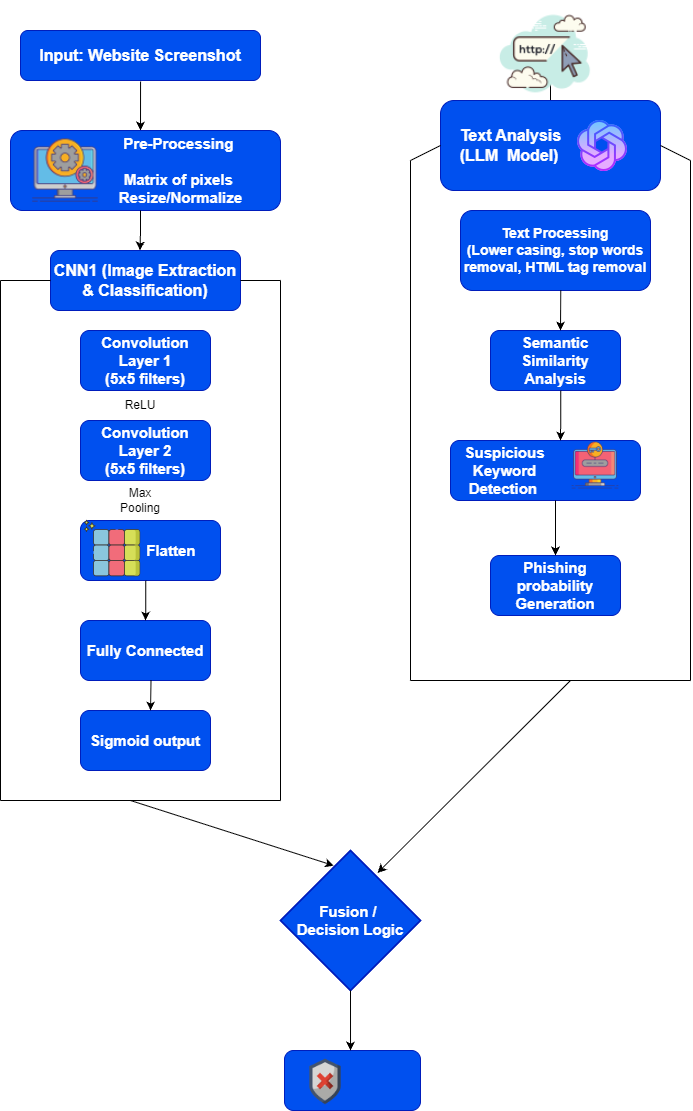

The diagram above was exported from draw.io. Its source (the exported page's mxGraphModel, read from the mxfile embedded in the PNG):
<mxGraphModel dx="2004" dy="1031" grid="1" gridSize="10" guides="1" tooltips="1" connect="1" arrows="1" fold="1" page="1" pageScale="1" pageWidth="827" pageHeight="1169" background="light-dark(#FFFFFF,#000000)" math="0" shadow="0">
  <root>
    <mxCell id="0" />
    <mxCell id="1" parent="0" />
    <mxCell id="RyCEsg1Hl1VmUWpyV9Nb-4" edge="1" parent="1" style="endArrow=classic;html=1;rounded=0;exitX=0.474;exitY=1.021;exitDx=0;exitDy=0;exitPerimeter=0;" value="">
      <mxGeometry height="50" relative="1" width="50" as="geometry">
        <mxPoint x="210.06000000000006" y="81.05000000000001" as="sourcePoint" />
        <mxPoint x="210" y="130" as="targetPoint" />
      </mxGeometry>
    </mxCell>
    <mxCell id="RyCEsg1Hl1VmUWpyV9Nb-5" edge="1" parent="1" style="endArrow=classic;html=1;rounded=0;exitX=0.474;exitY=1.021;exitDx=0;exitDy=0;exitPerimeter=0;" value="">
      <mxGeometry height="50" relative="1" width="50" as="geometry">
        <mxPoint x="620" y="80" as="sourcePoint" />
        <mxPoint x="620" y="129" as="targetPoint" />
      </mxGeometry>
    </mxCell>
    <mxCell id="RyCEsg1Hl1VmUWpyV9Nb-6" parent="1" style="rounded=1;whiteSpace=wrap;html=1;fillColor=light-dark(#0050EF,#FFFFFF);fontColor=#ffffff;strokeColor=#001DBC;" value="&lt;b&gt;&lt;font style=&quot;font-size: 16px;&quot;&gt;Input: Website Screenshot&lt;/font&gt;&lt;/b&gt;" vertex="1">
      <mxGeometry height="50" width="240" x="90" y="30" as="geometry" />
    </mxCell>
    <mxCell id="RyCEsg1Hl1VmUWpyV9Nb-8" parent="1" style="rounded=1;whiteSpace=wrap;html=1;fillColor=light-dark(#0050EF,#FFFFFF);fontColor=#ffffff;strokeColor=#001DBC;" value="&lt;b&gt;&lt;font style=&quot;font-size: 15px;&quot;&gt;&amp;nbsp; &amp;nbsp; &amp;nbsp; &amp;nbsp; &amp;nbsp; &amp;nbsp; &amp;nbsp; &amp;nbsp; Pre-Processing&lt;/font&gt;&lt;/b&gt;&lt;div&gt;&lt;b&gt;&lt;font style=&quot;font-size: 15px;&quot;&gt;&lt;br&gt;&lt;/font&gt;&lt;/b&gt;&lt;div&gt;&lt;b&gt;&lt;font style=&quot;font-size: 15px;&quot;&gt;&amp;nbsp; &amp;nbsp; &amp;nbsp; &amp;nbsp; &amp;nbsp; &amp;nbsp; &amp;nbsp; &amp;nbsp; Matrix of pixels&lt;/font&gt;&lt;/b&gt;&lt;/div&gt;&lt;div&gt;&lt;b&gt;&lt;font style=&quot;font-size: 15px;&quot;&gt;&amp;nbsp; &amp;nbsp; &amp;nbsp; &amp;nbsp; &amp;nbsp; &amp;nbsp; &amp;nbsp; &amp;nbsp; &amp;nbsp;Resize/Normalize&lt;/font&gt;&lt;/b&gt;&lt;/div&gt;&lt;/div&gt;" vertex="1">
      <mxGeometry height="80" width="270" x="80" y="130" as="geometry" />
    </mxCell>
    <mxCell id="RyCEsg1Hl1VmUWpyV9Nb-11" edge="1" parent="1" style="edgeStyle=orthogonalEdgeStyle;rounded=0;orthogonalLoop=1;jettySize=auto;html=1;" value="">
      <mxGeometry relative="1" as="geometry">
        <mxPoint x="210" y="210" as="sourcePoint" />
        <mxPoint x="209.5" y="250" as="targetPoint" />
      </mxGeometry>
    </mxCell>
    <mxCell id="RyCEsg1Hl1VmUWpyV9Nb-13" parent="1" style="rounded=1;whiteSpace=wrap;html=1;fillColor=light-dark(#0050EF,#FFFFFF);fontColor=#ffffff;strokeColor=#001DBC;" value="&lt;font style=&quot;font-size: 16px;&quot;&gt;&lt;b&gt;CNN1 (Image Extraction &amp;amp; Classification)&lt;/b&gt;&lt;/font&gt;" vertex="1">
      <mxGeometry height="60" width="190" x="120" y="250" as="geometry" />
    </mxCell>
    <mxCell id="RyCEsg1Hl1VmUWpyV9Nb-15" parent="1" style="rounded=1;whiteSpace=wrap;html=1;align=left;fillColor=light-dark(#0050EF,#FFFFFF);fontColor=#ffffff;strokeColor=#001DBC;" value="&lt;div style=&quot;&quot;&gt;&lt;span style=&quot;background-color: transparent; color: light-dark(rgb(255, 255, 255), rgb(18, 18, 18));&quot;&gt;&lt;font style=&quot;font-size: 16px;&quot;&gt;&lt;b style=&quot;&quot;&gt;&amp;nbsp; &amp;nbsp; Text Analysis&lt;/b&gt;&lt;/font&gt;&lt;/span&gt;&lt;/div&gt;&lt;div style=&quot;&quot;&gt;&lt;span style=&quot;background-color: transparent; color: light-dark(rgb(255, 255, 255), rgb(18, 18, 18));&quot;&gt;&lt;font style=&quot;font-size: 16px;&quot;&gt;&lt;b style=&quot;&quot;&gt;&amp;nbsp; &amp;nbsp; (LLM&amp;nbsp; Model)&lt;/b&gt;&lt;/font&gt;&lt;/span&gt;&lt;/div&gt;" vertex="1">
      <mxGeometry height="90" width="220" x="510" y="100" as="geometry" />
    </mxCell>
    <mxCell id="RyCEsg1Hl1VmUWpyV9Nb-16" edge="1" parent="1" style="endArrow=none;html=1;rounded=0;" value="">
      <mxGeometry height="50" relative="1" width="50" as="geometry">
        <mxPoint x="350" y="800" as="sourcePoint" />
        <mxPoint x="350" y="280" as="targetPoint" />
      </mxGeometry>
    </mxCell>
    <mxCell id="RyCEsg1Hl1VmUWpyV9Nb-17" edge="1" parent="1" style="endArrow=none;html=1;rounded=0;" value="">
      <mxGeometry height="50" relative="1" width="50" as="geometry">
        <mxPoint x="70" y="800" as="sourcePoint" />
        <mxPoint x="350" y="800" as="targetPoint" />
      </mxGeometry>
    </mxCell>
    <mxCell id="RyCEsg1Hl1VmUWpyV9Nb-18" edge="1" parent="1" style="endArrow=none;html=1;rounded=0;" value="">
      <mxGeometry height="50" relative="1" width="50" as="geometry">
        <mxPoint x="70" y="800" as="sourcePoint" />
        <mxPoint x="70" y="280" as="targetPoint" />
      </mxGeometry>
    </mxCell>
    <mxCell id="RyCEsg1Hl1VmUWpyV9Nb-19" edge="1" parent="1" source="RyCEsg1Hl1VmUWpyV9Nb-13" style="endArrow=none;html=1;rounded=0;exitX=1;exitY=0.5;exitDx=0;exitDy=0;" value="">
      <mxGeometry height="50" relative="1" width="50" as="geometry">
        <mxPoint x="180" y="420" as="sourcePoint" />
        <mxPoint x="350" y="280" as="targetPoint" />
      </mxGeometry>
    </mxCell>
    <mxCell id="RyCEsg1Hl1VmUWpyV9Nb-20" edge="1" parent="1" style="endArrow=none;html=1;rounded=0;entryX=0;entryY=0.5;entryDx=0;entryDy=0;" target="RyCEsg1Hl1VmUWpyV9Nb-13" value="">
      <mxGeometry height="50" relative="1" width="50" as="geometry">
        <mxPoint x="70" y="280" as="sourcePoint" />
        <mxPoint x="370" y="350" as="targetPoint" />
      </mxGeometry>
    </mxCell>
    <mxCell id="RyCEsg1Hl1VmUWpyV9Nb-22" edge="1" parent="1" style="endArrow=none;html=1;rounded=0;" value="">
      <mxGeometry height="50" relative="1" width="50" as="geometry">
        <mxPoint x="760" y="680" as="sourcePoint" />
        <mxPoint x="760" y="160" as="targetPoint" />
      </mxGeometry>
    </mxCell>
    <mxCell id="RyCEsg1Hl1VmUWpyV9Nb-23" edge="1" parent="1" style="endArrow=none;html=1;rounded=0;" value="">
      <mxGeometry height="50" relative="1" width="50" as="geometry">
        <mxPoint x="480" y="680" as="sourcePoint" />
        <mxPoint x="480" y="160" as="targetPoint" />
      </mxGeometry>
    </mxCell>
    <mxCell id="RyCEsg1Hl1VmUWpyV9Nb-24" edge="1" parent="1" style="endArrow=none;html=1;rounded=0;" value="">
      <mxGeometry height="50" relative="1" width="50" as="geometry">
        <mxPoint x="480" y="680" as="sourcePoint" />
        <mxPoint x="760" y="680" as="targetPoint" />
      </mxGeometry>
    </mxCell>
    <mxCell id="RyCEsg1Hl1VmUWpyV9Nb-25" edge="1" parent="1" style="endArrow=none;html=1;rounded=0;entryX=0;entryY=0.5;entryDx=0;entryDy=0;" target="RyCEsg1Hl1VmUWpyV9Nb-15" value="">
      <mxGeometry height="50" relative="1" width="50" as="geometry">
        <mxPoint x="480" y="160" as="sourcePoint" />
        <mxPoint x="470" y="159.70999999999998" as="targetPoint" />
      </mxGeometry>
    </mxCell>
    <mxCell id="RyCEsg1Hl1VmUWpyV9Nb-26" edge="1" parent="1" source="RyCEsg1Hl1VmUWpyV9Nb-15" style="endArrow=none;html=1;rounded=0;exitX=1;exitY=0.5;exitDx=0;exitDy=0;" value="">
      <mxGeometry height="50" relative="1" width="50" as="geometry">
        <mxPoint x="780" y="159.41000000000003" as="sourcePoint" />
        <mxPoint x="760" y="160" as="targetPoint" />
      </mxGeometry>
    </mxCell>
    <mxCell id="RyCEsg1Hl1VmUWpyV9Nb-27" parent="1" style="rounded=1;whiteSpace=wrap;html=1;fillColor=light-dark(#0050EF,#FFFFFF);fontColor=#ffffff;strokeColor=#001DBC;" value="&lt;font style=&quot;font-size: 15px;&quot;&gt;&lt;b&gt;Convolution Layer 1&lt;/b&gt;&lt;/font&gt;&lt;div&gt;&lt;font style=&quot;font-size: 15px;&quot;&gt;&lt;b&gt;(5x5 filters)&lt;/b&gt;&lt;/font&gt;&lt;/div&gt;" vertex="1">
      <mxGeometry height="60" width="130" x="150" y="330" as="geometry" />
    </mxCell>
    <mxCell id="RyCEsg1Hl1VmUWpyV9Nb-30" parent="1" style="rounded=1;whiteSpace=wrap;html=1;fillColor=light-dark(#0050EF,#FFFFFF);fontColor=#ffffff;strokeColor=#001DBC;" value="&lt;font style=&quot;font-size: 15px;&quot;&gt;&lt;b&gt;Convolution Layer 2&lt;/b&gt;&lt;/font&gt;&lt;div&gt;&lt;font style=&quot;font-size: 15px;&quot;&gt;&lt;b&gt;(5x5 filters)&lt;/b&gt;&lt;/font&gt;&lt;/div&gt;" vertex="1">
      <mxGeometry height="60" width="130" x="150" y="420" as="geometry" />
    </mxCell>
    <mxCell id="RyCEsg1Hl1VmUWpyV9Nb-32" parent="1" style="rounded=1;whiteSpace=wrap;html=1;fillColor=light-dark(#0050EF,#FFFFFF);fontColor=#ffffff;strokeColor=#001DBC;" value="&lt;font style=&quot;font-size: 15px;&quot;&gt;&lt;b&gt;&amp;nbsp; &amp;nbsp; &amp;nbsp; &amp;nbsp; &amp;nbsp; Flatten&lt;/b&gt;&lt;/font&gt;" vertex="1">
      <mxGeometry height="60" width="140" x="150" y="520" as="geometry" />
    </mxCell>
    <mxCell id="RyCEsg1Hl1VmUWpyV9Nb-34" parent="1" style="rounded=1;whiteSpace=wrap;html=1;fillColor=light-dark(#0050EF,#FFFFFF);fontColor=#ffffff;strokeColor=#001DBC;" value="&lt;font style=&quot;font-size: 15px;&quot;&gt;&lt;b&gt;Fully Connected&lt;/b&gt;&lt;/font&gt;" vertex="1">
      <mxGeometry height="60" width="130" x="150" y="620" as="geometry" />
    </mxCell>
    <mxCell id="RyCEsg1Hl1VmUWpyV9Nb-36" parent="1" style="rounded=1;whiteSpace=wrap;html=1;fillColor=light-dark(#0050EF,#FFFFFF);fontColor=#ffffff;strokeColor=#001DBC;" value="&lt;font style=&quot;font-size: 15px;&quot;&gt;&lt;b&gt;Sigmoid output&lt;/b&gt;&lt;/font&gt;" vertex="1">
      <mxGeometry height="60" width="130" x="150" y="710" as="geometry" />
    </mxCell>
    <mxCell id="RyCEsg1Hl1VmUWpyV9Nb-38" parent="1" style="rounded=1;whiteSpace=wrap;html=1;fillColor=light-dark(#0050EF,#FFFFFF);fontColor=#ffffff;strokeColor=#001DBC;" value="&lt;font style=&quot;font-size: 14px;&quot;&gt;&lt;b&gt;Text Processing&lt;/b&gt;&lt;/font&gt;&lt;div&gt;&lt;font style=&quot;font-size: 14px;&quot;&gt;&lt;b&gt;(Lower casing, stop words removal, HTML tag removal&lt;/b&gt;&lt;/font&gt;&lt;/div&gt;" vertex="1">
      <mxGeometry height="80" width="190" x="530" y="210" as="geometry" />
    </mxCell>
    <mxCell id="RyCEsg1Hl1VmUWpyV9Nb-40" parent="1" style="rounded=1;whiteSpace=wrap;html=1;fillColor=light-dark(#0050EF,#FFFFFF);fontColor=#ffffff;strokeColor=#001DBC;" value="&lt;font style=&quot;font-size: 15px;&quot;&gt;&lt;b&gt;Semantic Similarity Analysis&lt;/b&gt;&lt;/font&gt;" vertex="1">
      <mxGeometry height="60" width="130" x="560" y="330" as="geometry" />
    </mxCell>
    <mxCell id="RyCEsg1Hl1VmUWpyV9Nb-42" parent="1" style="rounded=1;whiteSpace=wrap;html=1;fillColor=light-dark(#0050EF,#FFFFFF);fontColor=#ffffff;strokeColor=#001DBC;align=left;" value="&lt;font style=&quot;font-size: 15px;&quot;&gt;&lt;b&gt;&amp;nbsp; &amp;nbsp;Suspicious&lt;/b&gt;&lt;/font&gt;&lt;div&gt;&lt;font style=&quot;font-size: 15px;&quot;&gt;&lt;b&gt;&amp;nbsp; &amp;nbsp; &amp;nbsp;Keyword&amp;nbsp;&lt;/b&gt;&lt;/font&gt;&lt;/div&gt;&lt;div&gt;&lt;font style=&quot;font-size: 15px;&quot;&gt;&lt;b&gt;&amp;nbsp; &amp;nbsp; Detection&amp;nbsp;&lt;/b&gt;&lt;/font&gt;&lt;/div&gt;" vertex="1">
      <mxGeometry height="60" width="190" x="520" y="440" as="geometry" />
    </mxCell>
    <mxCell id="RyCEsg1Hl1VmUWpyV9Nb-44" parent="1" style="rounded=1;whiteSpace=wrap;html=1;fillColor=light-dark(#0050EF,#FFFFFF);fontColor=#ffffff;strokeColor=#001DBC;" value="&lt;font style=&quot;font-size: 15px;&quot;&gt;&lt;b&gt;Phishing probability Generation&lt;/b&gt;&lt;/font&gt;" vertex="1">
      <mxGeometry height="60" width="130" x="560" y="555" as="geometry" />
    </mxCell>
    <mxCell id="RyCEsg1Hl1VmUWpyV9Nb-50" parent="1" style="text;html=1;whiteSpace=wrap;strokeColor=none;fillColor=none;align=center;verticalAlign=middle;rounded=0;" value="ReLU" vertex="1">
      <mxGeometry height="30" width="60" x="180" y="390" as="geometry" />
    </mxCell>
    <mxCell id="RyCEsg1Hl1VmUWpyV9Nb-51" parent="1" style="text;html=1;whiteSpace=wrap;strokeColor=none;fillColor=none;align=center;verticalAlign=middle;rounded=0;" value="Max Pooling" vertex="1">
      <mxGeometry height="40" width="60" x="180" y="480" as="geometry" />
    </mxCell>
    <mxCell id="RyCEsg1Hl1VmUWpyV9Nb-52" edge="1" parent="1" style="endArrow=classic;html=1;rounded=0;entryX=0.381;entryY=0.108;entryDx=0;entryDy=0;entryPerimeter=0;" target="RyCEsg1Hl1VmUWpyV9Nb-55" value="">
      <mxGeometry height="50" relative="1" width="50" as="geometry">
        <mxPoint x="200" y="800" as="sourcePoint" />
        <mxPoint x="400" y="880" as="targetPoint" />
      </mxGeometry>
    </mxCell>
    <mxCell id="RyCEsg1Hl1VmUWpyV9Nb-53" edge="1" parent="1" style="endArrow=classic;html=1;rounded=0;entryX=0.693;entryY=0.16;entryDx=0;entryDy=0;entryPerimeter=0;" target="RyCEsg1Hl1VmUWpyV9Nb-55" value="">
      <mxGeometry height="50" relative="1" width="50" as="geometry">
        <mxPoint x="640" y="680" as="sourcePoint" />
        <mxPoint x="420" y="880" as="targetPoint" />
      </mxGeometry>
    </mxCell>
    <mxCell id="RyCEsg1Hl1VmUWpyV9Nb-55" parent="1" style="strokeWidth=2;html=1;shape=mxgraph.flowchart.decision;whiteSpace=wrap;fillColor=light-dark(#0050EF,#FFFFFF);fontColor=#ffffff;strokeColor=#001DBC;" value="&lt;b&gt;&lt;font style=&quot;font-size: 15px;&quot;&gt;Fusion /&amp;nbsp;&lt;/font&gt;&lt;/b&gt;&lt;div&gt;&lt;b&gt;&lt;font style=&quot;font-size: 15px;&quot;&gt;Decision Logic&lt;/font&gt;&lt;/b&gt;&lt;/div&gt;" vertex="1">
      <mxGeometry height="140" width="140" x="350" y="850" as="geometry" />
    </mxCell>
    <mxCell id="RyCEsg1Hl1VmUWpyV9Nb-56" parent="1" style="rounded=1;whiteSpace=wrap;html=1;fillColor=light-dark(#0050EF,#FFFFFF);fontColor=#ffffff;strokeColor=#001DBC;" value="&lt;span style=&quot;font-size: 16px;&quot;&gt;&lt;b&gt;&amp;nbsp;&lt;/b&gt;&lt;/span&gt;" vertex="1">
      <mxGeometry height="60" width="136" x="354" y="1050" as="geometry" />
    </mxCell>
    <mxCell id="RyCEsg1Hl1VmUWpyV9Nb-57" edge="1" parent="1" source="RyCEsg1Hl1VmUWpyV9Nb-55" style="endArrow=classic;html=1;rounded=0;entryX=0.443;entryY=-0.005;entryDx=0;entryDy=0;entryPerimeter=0;exitX=0.5;exitY=1;exitDx=0;exitDy=0;exitPerimeter=0;" value="">
      <mxGeometry height="50" relative="1" width="50" as="geometry">
        <mxPoint x="419.77" y="1021.3" as="sourcePoint" />
        <mxPoint x="420.01800000000003" y="1050" as="targetPoint" />
      </mxGeometry>
    </mxCell>
    <mxCell id="RyCEsg1Hl1VmUWpyV9Nb-59" edge="1" parent="1" style="edgeStyle=orthogonalEdgeStyle;rounded=0;orthogonalLoop=1;jettySize=auto;html=1;" value="">
      <mxGeometry relative="1" as="geometry">
        <mxPoint x="220.5" y="680" as="sourcePoint" />
        <mxPoint x="220" y="710" as="targetPoint" />
      </mxGeometry>
    </mxCell>
    <mxCell id="RyCEsg1Hl1VmUWpyV9Nb-60" edge="1" parent="1" style="edgeStyle=orthogonalEdgeStyle;rounded=0;orthogonalLoop=1;jettySize=auto;html=1;entryX=0.5;entryY=0;entryDx=0;entryDy=0;" target="RyCEsg1Hl1VmUWpyV9Nb-34" value="">
      <mxGeometry relative="1" as="geometry">
        <mxPoint x="215.25" y="580" as="sourcePoint" />
        <mxPoint x="214.75" y="610" as="targetPoint" />
      </mxGeometry>
    </mxCell>
    <mxCell id="RyCEsg1Hl1VmUWpyV9Nb-61" edge="1" parent="1" style="edgeStyle=orthogonalEdgeStyle;rounded=0;orthogonalLoop=1;jettySize=auto;html=1;entryX=0.5;entryY=0;entryDx=0;entryDy=0;" value="">
      <mxGeometry relative="1" as="geometry">
        <Array as="points">
          <mxPoint x="630" y="290" />
        </Array>
        <mxPoint x="630.25" y="290" as="sourcePoint" />
        <mxPoint x="630" y="330" as="targetPoint" />
      </mxGeometry>
    </mxCell>
    <mxCell id="RyCEsg1Hl1VmUWpyV9Nb-62" edge="1" parent="1" style="edgeStyle=orthogonalEdgeStyle;rounded=0;orthogonalLoop=1;jettySize=auto;html=1;entryX=0.615;entryY=0;entryDx=0;entryDy=0;entryPerimeter=0;" value="">
      <mxGeometry relative="1" as="geometry">
        <Array as="points">
          <mxPoint x="630.05" y="420" />
          <mxPoint x="630.05" y="420" />
        </Array>
        <mxPoint x="630.3" y="390" as="sourcePoint" />
        <mxPoint x="630" y="440" as="targetPoint" />
      </mxGeometry>
    </mxCell>
    <mxCell id="RyCEsg1Hl1VmUWpyV9Nb-63" edge="1" parent="1" style="edgeStyle=orthogonalEdgeStyle;rounded=0;orthogonalLoop=1;jettySize=auto;html=1;entryX=0.5;entryY=0;entryDx=0;entryDy=0;" target="RyCEsg1Hl1VmUWpyV9Nb-44" value="">
      <mxGeometry relative="1" as="geometry">
        <Array as="points" />
        <mxPoint x="624.89" y="500" as="sourcePoint" />
        <mxPoint x="624.64" y="540" as="targetPoint" />
      </mxGeometry>
    </mxCell>
    <mxCell id="isOopRfMbFPDgkRzS-Dd-2" parent="1" style="shape=image;verticalLabelPosition=bottom;labelBackgroundColor=default;verticalAlign=top;aspect=fixed;imageAspect=0;image=data:image/png,(base64 omitted: 4400 chars);" value="" vertex="1">
      <mxGeometry height="70" width="70" x="100" y="135" as="geometry" />
    </mxCell>
    <mxCell id="isOopRfMbFPDgkRzS-Dd-3" parent="1" style="shape=image;verticalLabelPosition=bottom;labelBackgroundColor=default;verticalAlign=top;aspect=fixed;imageAspect=0;image=data:image/png,(base64 omitted: 5976 chars);" value="" vertex="1">
      <mxGeometry height="110" width="110" x="560" as="geometry" />
    </mxCell>
    <mxCell id="isOopRfMbFPDgkRzS-Dd-4" parent="1" style="shape=image;verticalLabelPosition=bottom;labelBackgroundColor=default;verticalAlign=top;aspect=fixed;imageAspect=0;image=data:image/png,(base64 omitted: 2444 chars);" value="" vertex="1">
      <mxGeometry height="64" width="64" x="150" y="516" as="geometry" />
    </mxCell>
    <mxCell id="isOopRfMbFPDgkRzS-Dd-6" parent="1" style="shape=image;verticalLabelPosition=bottom;labelBackgroundColor=default;verticalAlign=top;aspect=fixed;imageAspect=0;image=data:image/png,(base64 omitted: 2544 chars);" value="" vertex="1">
      <mxGeometry height="50" width="50" x="370" y="1056" as="geometry" />
    </mxCell>
    <mxCell id="isOopRfMbFPDgkRzS-Dd-7" parent="1" style="shape=image;verticalLabelPosition=bottom;labelBackgroundColor=default;verticalAlign=top;aspect=fixed;imageAspect=0;image=data:image/png,(base64 omitted: 4084 chars);" value="" vertex="1">
      <mxGeometry height="64" width="64" x="640" y="113" as="geometry" />
    </mxCell>
    <mxCell id="isOopRfMbFPDgkRzS-Dd-8" parent="1" style="shape=image;verticalLabelPosition=bottom;labelBackgroundColor=default;verticalAlign=top;aspect=fixed;imageAspect=0;image=data:image/png,(base64 omitted: 2920 chars);" value="" vertex="1">
      <mxGeometry height="50" width="50" x="640" y="440" as="geometry" />
    </mxCell>
  </root>
</mxGraphModel>